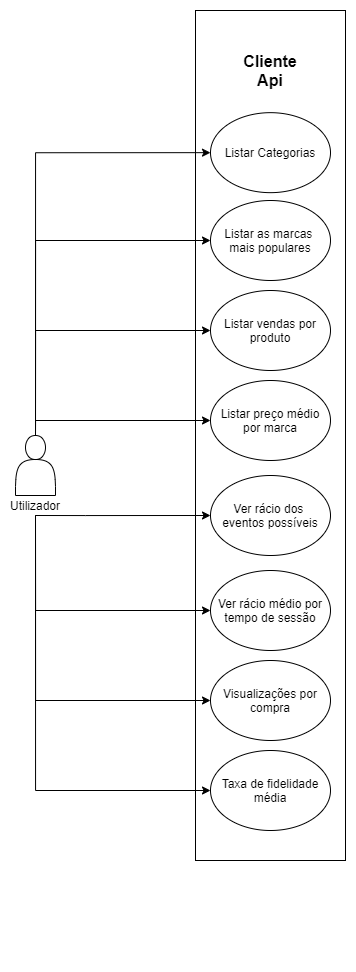

The diagram above was exported from draw.io. Its source (the exported page's mxGraphModel, read from the mxfile embedded in the PNG):
<mxGraphModel dx="1673" dy="896" grid="1" gridSize="10" guides="1" tooltips="1" connect="1" arrows="1" fold="1" page="1" pageScale="1" pageWidth="827" pageHeight="1169" math="0" shadow="0">
  <root>
    <mxCell id="0" />
    <mxCell id="1" parent="0" />
    <mxCell id="W0_52NFpdBkn2QYk7-cg-4" value="" style="group" vertex="1" connectable="0" parent="1">
      <mxGeometry x="170" y="545" width="40" height="80" as="geometry" />
    </mxCell>
    <mxCell id="W0_52NFpdBkn2QYk7-cg-2" value="" style="shape=actor;whiteSpace=wrap;html=1;" vertex="1" parent="W0_52NFpdBkn2QYk7-cg-4">
      <mxGeometry width="40" height="60" as="geometry" />
    </mxCell>
    <mxCell id="W0_52NFpdBkn2QYk7-cg-3" value="Utilizador" style="text;html=1;strokeColor=none;fillColor=none;align=center;verticalAlign=middle;whiteSpace=wrap;rounded=0;" vertex="1" parent="W0_52NFpdBkn2QYk7-cg-4">
      <mxGeometry y="60" width="40" height="20" as="geometry" />
    </mxCell>
    <mxCell id="W0_52NFpdBkn2QYk7-cg-6" value="" style="group" vertex="1" connectable="0" parent="1">
      <mxGeometry x="350" y="120" width="150" height="950" as="geometry" />
    </mxCell>
    <mxCell id="W0_52NFpdBkn2QYk7-cg-1" value="" style="rounded=0;whiteSpace=wrap;html=1;" vertex="1" parent="W0_52NFpdBkn2QYk7-cg-6">
      <mxGeometry width="150" height="850" as="geometry" />
    </mxCell>
    <mxCell id="W0_52NFpdBkn2QYk7-cg-5" value="&lt;font style=&quot;font-size: 16px&quot;&gt;&lt;b&gt;Cliente Api&lt;/b&gt;&lt;/font&gt;" style="text;html=1;strokeColor=none;fillColor=none;align=center;verticalAlign=middle;whiteSpace=wrap;rounded=0;" vertex="1" parent="W0_52NFpdBkn2QYk7-cg-6">
      <mxGeometry x="47" y="34.05405405405405" width="56" height="51.08108108108108" as="geometry" />
    </mxCell>
    <mxCell id="W0_52NFpdBkn2QYk7-cg-7" value="Listar Categorias" style="ellipse;whiteSpace=wrap;html=1;" vertex="1" parent="W0_52NFpdBkn2QYk7-cg-6">
      <mxGeometry x="15" y="102.16" width="120" height="80" as="geometry" />
    </mxCell>
    <mxCell id="W0_52NFpdBkn2QYk7-cg-8" value="Listar as marcas &lt;br&gt;mais populares" style="ellipse;whiteSpace=wrap;html=1;" vertex="1" parent="W0_52NFpdBkn2QYk7-cg-6">
      <mxGeometry x="15" y="190" width="120" height="80" as="geometry" />
    </mxCell>
    <mxCell id="W0_52NFpdBkn2QYk7-cg-9" value="Listar vendas por produto" style="ellipse;whiteSpace=wrap;html=1;" vertex="1" parent="W0_52NFpdBkn2QYk7-cg-6">
      <mxGeometry x="15" y="280" width="120" height="80" as="geometry" />
    </mxCell>
    <mxCell id="W0_52NFpdBkn2QYk7-cg-10" value="Listar preço médio por marca" style="ellipse;whiteSpace=wrap;html=1;" vertex="1" parent="W0_52NFpdBkn2QYk7-cg-6">
      <mxGeometry x="15" y="370" width="120" height="80" as="geometry" />
    </mxCell>
    <mxCell id="W0_52NFpdBkn2QYk7-cg-11" value="Ver rácio dos &lt;br&gt;eventos possíveis" style="ellipse;whiteSpace=wrap;html=1;" vertex="1" parent="W0_52NFpdBkn2QYk7-cg-6">
      <mxGeometry x="15" y="465" width="120" height="80" as="geometry" />
    </mxCell>
    <mxCell id="W0_52NFpdBkn2QYk7-cg-20" value="Ver rácio médio por tempo de sessão" style="ellipse;whiteSpace=wrap;html=1;" vertex="1" parent="W0_52NFpdBkn2QYk7-cg-6">
      <mxGeometry x="15" y="560" width="120" height="80" as="geometry" />
    </mxCell>
    <mxCell id="W0_52NFpdBkn2QYk7-cg-21" value="Visualizações por compra" style="ellipse;whiteSpace=wrap;html=1;" vertex="1" parent="W0_52NFpdBkn2QYk7-cg-6">
      <mxGeometry x="15" y="650" width="120" height="80" as="geometry" />
    </mxCell>
    <mxCell id="W0_52NFpdBkn2QYk7-cg-22" value="Taxa de fidelidade média" style="ellipse;whiteSpace=wrap;html=1;" vertex="1" parent="W0_52NFpdBkn2QYk7-cg-6">
      <mxGeometry x="15" y="740" width="120" height="80" as="geometry" />
    </mxCell>
    <mxCell id="W0_52NFpdBkn2QYk7-cg-23" style="edgeStyle=orthogonalEdgeStyle;rounded=0;orthogonalLoop=1;jettySize=auto;html=1;exitX=0.5;exitY=0;exitDx=0;exitDy=0;entryX=0;entryY=0.5;entryDx=0;entryDy=0;" edge="1" parent="1" source="W0_52NFpdBkn2QYk7-cg-2" target="W0_52NFpdBkn2QYk7-cg-7">
      <mxGeometry relative="1" as="geometry" />
    </mxCell>
    <mxCell id="W0_52NFpdBkn2QYk7-cg-24" style="edgeStyle=orthogonalEdgeStyle;rounded=0;orthogonalLoop=1;jettySize=auto;html=1;exitX=0.5;exitY=0;exitDx=0;exitDy=0;entryX=0;entryY=0.5;entryDx=0;entryDy=0;" edge="1" parent="1" source="W0_52NFpdBkn2QYk7-cg-2" target="W0_52NFpdBkn2QYk7-cg-8">
      <mxGeometry relative="1" as="geometry" />
    </mxCell>
    <mxCell id="W0_52NFpdBkn2QYk7-cg-25" style="edgeStyle=orthogonalEdgeStyle;rounded=0;orthogonalLoop=1;jettySize=auto;html=1;exitX=0.5;exitY=0;exitDx=0;exitDy=0;entryX=0;entryY=0.5;entryDx=0;entryDy=0;" edge="1" parent="1" source="W0_52NFpdBkn2QYk7-cg-2" target="W0_52NFpdBkn2QYk7-cg-9">
      <mxGeometry relative="1" as="geometry" />
    </mxCell>
    <mxCell id="W0_52NFpdBkn2QYk7-cg-26" style="edgeStyle=orthogonalEdgeStyle;rounded=0;orthogonalLoop=1;jettySize=auto;html=1;exitX=0.5;exitY=0;exitDx=0;exitDy=0;entryX=0;entryY=0.5;entryDx=0;entryDy=0;" edge="1" parent="1" source="W0_52NFpdBkn2QYk7-cg-2" target="W0_52NFpdBkn2QYk7-cg-10">
      <mxGeometry relative="1" as="geometry">
        <Array as="points">
          <mxPoint x="190" y="530" />
        </Array>
      </mxGeometry>
    </mxCell>
    <mxCell id="W0_52NFpdBkn2QYk7-cg-27" style="edgeStyle=orthogonalEdgeStyle;rounded=0;orthogonalLoop=1;jettySize=auto;html=1;exitX=0.5;exitY=1;exitDx=0;exitDy=0;entryX=0;entryY=0.5;entryDx=0;entryDy=0;" edge="1" parent="1" source="W0_52NFpdBkn2QYk7-cg-3" target="W0_52NFpdBkn2QYk7-cg-11">
      <mxGeometry relative="1" as="geometry">
        <Array as="points">
          <mxPoint x="240" y="625" />
          <mxPoint x="240" y="625" />
        </Array>
      </mxGeometry>
    </mxCell>
    <mxCell id="W0_52NFpdBkn2QYk7-cg-28" style="edgeStyle=orthogonalEdgeStyle;rounded=0;orthogonalLoop=1;jettySize=auto;html=1;exitX=0.5;exitY=1;exitDx=0;exitDy=0;entryX=0;entryY=0.5;entryDx=0;entryDy=0;" edge="1" parent="1" source="W0_52NFpdBkn2QYk7-cg-3" target="W0_52NFpdBkn2QYk7-cg-20">
      <mxGeometry relative="1" as="geometry" />
    </mxCell>
    <mxCell id="W0_52NFpdBkn2QYk7-cg-29" style="edgeStyle=orthogonalEdgeStyle;rounded=0;orthogonalLoop=1;jettySize=auto;html=1;exitX=0.5;exitY=1;exitDx=0;exitDy=0;entryX=0;entryY=0.5;entryDx=0;entryDy=0;" edge="1" parent="1" source="W0_52NFpdBkn2QYk7-cg-3" target="W0_52NFpdBkn2QYk7-cg-21">
      <mxGeometry relative="1" as="geometry" />
    </mxCell>
    <mxCell id="W0_52NFpdBkn2QYk7-cg-30" style="edgeStyle=orthogonalEdgeStyle;rounded=0;orthogonalLoop=1;jettySize=auto;html=1;exitX=0.5;exitY=1;exitDx=0;exitDy=0;entryX=0;entryY=0.5;entryDx=0;entryDy=0;" edge="1" parent="1" source="W0_52NFpdBkn2QYk7-cg-3" target="W0_52NFpdBkn2QYk7-cg-22">
      <mxGeometry relative="1" as="geometry" />
    </mxCell>
  </root>
</mxGraphModel>